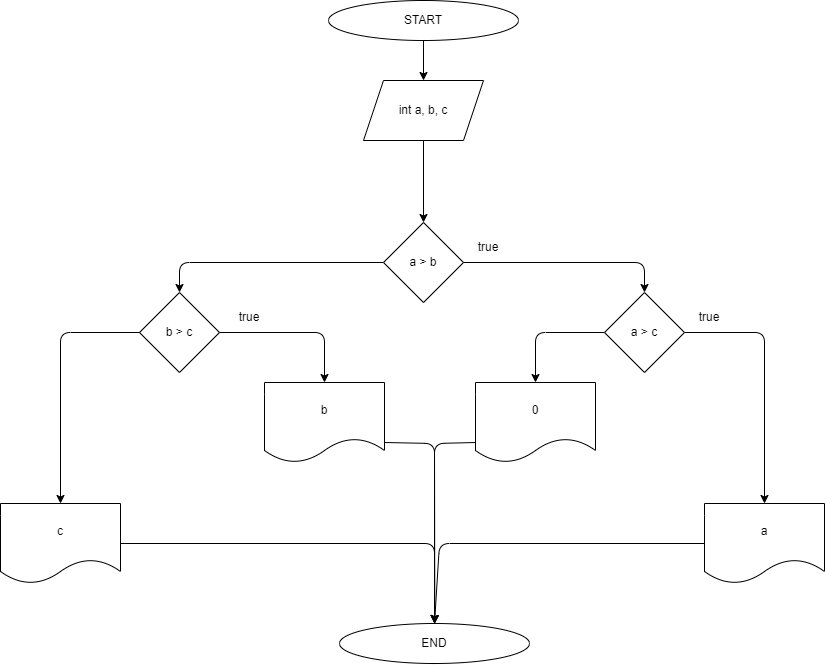

The diagram above was exported from draw.io. Its source (the exported page's mxGraphModel, read from the mxfile embedded in the PNG):
<mxGraphModel dx="1066" dy="657" grid="1" gridSize="10" guides="1" tooltips="1" connect="1" arrows="1" fold="1" page="1" pageScale="1" pageWidth="850" pageHeight="1100" math="0" shadow="0">
  <root>
    <mxCell id="0" />
    <mxCell id="1" parent="0" />
    <mxCell id="4" style="edgeStyle=none;html=1;exitX=0.5;exitY=1;exitDx=0;exitDy=0;entryX=0.5;entryY=0;entryDx=0;entryDy=0;" edge="1" parent="1" source="2" target="3">
      <mxGeometry relative="1" as="geometry" />
    </mxCell>
    <mxCell id="2" value="START" style="ellipse;whiteSpace=wrap;html=1;" vertex="1" parent="1">
      <mxGeometry x="339" y="97" width="190" height="40" as="geometry" />
    </mxCell>
    <mxCell id="6" style="edgeStyle=none;html=1;exitX=0.5;exitY=1;exitDx=0;exitDy=0;entryX=0.5;entryY=0;entryDx=0;entryDy=0;" edge="1" parent="1" source="3" target="7">
      <mxGeometry relative="1" as="geometry">
        <mxPoint x="434" y="210" as="targetPoint" />
      </mxGeometry>
    </mxCell>
    <mxCell id="3" value="int a, b, c" style="shape=parallelogram;perimeter=parallelogramPerimeter;whiteSpace=wrap;html=1;fixedSize=1;" vertex="1" parent="1">
      <mxGeometry x="374" y="177" width="120" height="60" as="geometry" />
    </mxCell>
    <mxCell id="12" style="edgeStyle=none;html=1;exitX=1;exitY=0.5;exitDx=0;exitDy=0;entryX=0.5;entryY=0;entryDx=0;entryDy=0;" edge="1" parent="1" source="7" target="8">
      <mxGeometry relative="1" as="geometry">
        <Array as="points">
          <mxPoint x="655" y="359" />
        </Array>
      </mxGeometry>
    </mxCell>
    <mxCell id="20" style="edgeStyle=none;html=1;exitX=0;exitY=0.5;exitDx=0;exitDy=0;entryX=0.5;entryY=1;entryDx=0;entryDy=0;" edge="1" parent="1" source="7" target="18">
      <mxGeometry relative="1" as="geometry">
        <Array as="points">
          <mxPoint x="190" y="359" />
        </Array>
      </mxGeometry>
    </mxCell>
    <mxCell id="7" value="a &amp;gt; b" style="rhombus;whiteSpace=wrap;html=1;" vertex="1" parent="1">
      <mxGeometry x="394" y="319" width="80" height="80" as="geometry" />
    </mxCell>
    <mxCell id="35" style="edgeStyle=none;html=1;exitX=0;exitY=0.5;exitDx=0;exitDy=0;entryX=0.5;entryY=0;entryDx=0;entryDy=0;" edge="1" parent="1" source="8" target="10">
      <mxGeometry relative="1" as="geometry">
        <Array as="points">
          <mxPoint x="546" y="429" />
        </Array>
      </mxGeometry>
    </mxCell>
    <mxCell id="36" style="edgeStyle=none;html=1;exitX=1;exitY=0.5;exitDx=0;exitDy=0;entryX=0.5;entryY=0;entryDx=0;entryDy=0;" edge="1" parent="1" source="8" target="9">
      <mxGeometry relative="1" as="geometry">
        <Array as="points">
          <mxPoint x="775" y="429" />
        </Array>
      </mxGeometry>
    </mxCell>
    <mxCell id="8" value="a &amp;gt; c" style="rhombus;whiteSpace=wrap;html=1;" vertex="1" parent="1">
      <mxGeometry x="615" y="389" width="80" height="80" as="geometry" />
    </mxCell>
    <mxCell id="38" style="edgeStyle=none;html=1;exitX=0;exitY=0.5;exitDx=0;exitDy=0;entryX=0.5;entryY=0;entryDx=0;entryDy=0;" edge="1" parent="1" source="9" target="28">
      <mxGeometry relative="1" as="geometry">
        <Array as="points">
          <mxPoint x="450" y="640" />
        </Array>
      </mxGeometry>
    </mxCell>
    <mxCell id="9" value="a" style="shape=document;whiteSpace=wrap;html=1;boundedLbl=1;" vertex="1" parent="1">
      <mxGeometry x="715" y="600" width="120" height="80" as="geometry" />
    </mxCell>
    <mxCell id="37" style="edgeStyle=none;html=1;exitX=0;exitY=0.75;exitDx=0;exitDy=0;entryX=0.5;entryY=0;entryDx=0;entryDy=0;" edge="1" parent="1" source="10" target="28">
      <mxGeometry relative="1" as="geometry">
        <Array as="points">
          <mxPoint x="445" y="540" />
        </Array>
      </mxGeometry>
    </mxCell>
    <mxCell id="10" value="0" style="shape=document;whiteSpace=wrap;html=1;boundedLbl=1;" vertex="1" parent="1">
      <mxGeometry x="486" y="479" width="120" height="80" as="geometry" />
    </mxCell>
    <mxCell id="43" style="edgeStyle=none;html=1;exitX=0;exitY=0.5;exitDx=0;exitDy=0;entryX=0.5;entryY=0;entryDx=0;entryDy=0;" edge="1" parent="1" source="18" target="23">
      <mxGeometry relative="1" as="geometry">
        <Array as="points">
          <mxPoint x="335" y="429" />
        </Array>
      </mxGeometry>
    </mxCell>
    <mxCell id="44" style="edgeStyle=none;html=1;exitX=1;exitY=0.5;exitDx=0;exitDy=0;entryX=0.5;entryY=0;entryDx=0;entryDy=0;" edge="1" parent="1" target="25">
      <mxGeometry relative="1" as="geometry">
        <mxPoint x="151" y="429" as="sourcePoint" />
        <Array as="points">
          <mxPoint x="71" y="429" />
        </Array>
      </mxGeometry>
    </mxCell>
    <mxCell id="18" value="b &amp;gt; c" style="rhombus;whiteSpace=wrap;html=1;direction=west;" vertex="1" parent="1">
      <mxGeometry x="150" y="389" width="80" height="80" as="geometry" />
    </mxCell>
    <mxCell id="31" style="edgeStyle=none;html=1;exitX=1;exitY=0.75;exitDx=0;exitDy=0;" edge="1" parent="1" source="23" target="28">
      <mxGeometry relative="1" as="geometry">
        <Array as="points">
          <mxPoint x="445" y="540" />
        </Array>
      </mxGeometry>
    </mxCell>
    <mxCell id="23" value="b" style="shape=document;whiteSpace=wrap;html=1;boundedLbl=1;" vertex="1" parent="1">
      <mxGeometry x="275" y="479" width="120" height="80" as="geometry" />
    </mxCell>
    <mxCell id="45" style="edgeStyle=none;html=1;exitX=1;exitY=0.5;exitDx=0;exitDy=0;entryX=0.5;entryY=0;entryDx=0;entryDy=0;" edge="1" parent="1" source="25" target="28">
      <mxGeometry relative="1" as="geometry">
        <mxPoint x="370" y="670" as="targetPoint" />
        <Array as="points">
          <mxPoint x="445" y="640" />
        </Array>
      </mxGeometry>
    </mxCell>
    <mxCell id="25" value="c" style="shape=document;whiteSpace=wrap;html=1;boundedLbl=1;" vertex="1" parent="1">
      <mxGeometry x="11" y="600" width="120" height="80" as="geometry" />
    </mxCell>
    <mxCell id="28" value="END" style="ellipse;whiteSpace=wrap;html=1;" vertex="1" parent="1">
      <mxGeometry x="350" y="720" width="190" height="40" as="geometry" />
    </mxCell>
    <mxCell id="39" value="true" style="text;html=1;strokeColor=none;fillColor=none;align=center;verticalAlign=middle;whiteSpace=wrap;rounded=0;" vertex="1" parent="1">
      <mxGeometry x="469" y="329" width="60" height="30" as="geometry" />
    </mxCell>
    <mxCell id="40" value="true" style="text;html=1;strokeColor=none;fillColor=none;align=center;verticalAlign=middle;whiteSpace=wrap;rounded=0;" vertex="1" parent="1">
      <mxGeometry x="230" y="399" width="60" height="30" as="geometry" />
    </mxCell>
    <mxCell id="42" value="true" style="text;html=1;strokeColor=none;fillColor=none;align=center;verticalAlign=middle;whiteSpace=wrap;rounded=0;" vertex="1" parent="1">
      <mxGeometry x="690" y="399" width="60" height="30" as="geometry" />
    </mxCell>
  </root>
</mxGraphModel>